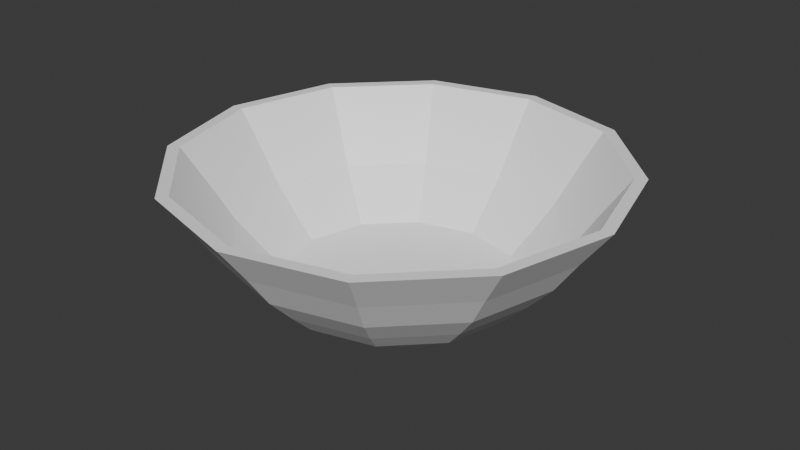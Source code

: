 # Source: Bowl.blend  (saved by Blender 4.2.66; exported with 4.5.12 LTS)
import bpy
from mathutils import Matrix  # noqa: F401  (used for matrix-valued properties, if any)

bpy.ops.wm.read_factory_settings(use_empty=True)
scene = bpy.context.scene
scene.name = 'Scene'

# ---- collections
col_collection = bpy.data.collections.new('Collection'); scene.collection.children.link(col_collection)

# ---- materials (node trees are filled in below, after node groups)
mat_material_001 = bpy.data.materials.new('Material.001')
mat_material_001.diffuse_color = (1.0, 1.0, 1.0, 1.0)

# ---- material node trees
mat_material_001.use_nodes = True; mat_material_001.node_tree.nodes.clear()
_N = mat_material_001.node_tree.nodes; _L = mat_material_001.node_tree.links
n0 = _N.new('ShaderNodeBsdfPrincipled'); n0.name = 'Principled BSDF'; n0.location = (10, 300)
n0.inputs[0].default_value = (1.0, 1.0, 1.0, 1.0)
n1 = _N.new('ShaderNodeOutputMaterial'); n1.name = 'Material Output'; n1.location = (300, 300)
_L.new(n0.outputs[0], n1.inputs[0])
n1.is_active_output = True

# ---- world
world_world = bpy.data.worlds.new('World'); scene.world = world_world
world_world.use_nodes = True; world_world.node_tree.nodes.clear()
_N = world_world.node_tree.nodes; _L = world_world.node_tree.links
n0 = _N.new('ShaderNodeOutputWorld'); n0.name = 'World Output'; n0.location = (300, 300)
n1 = _N.new('ShaderNodeBackground'); n1.name = 'Background'; n1.location = (10, 300)
n1.inputs[0].default_value = (0.05088, 0.05088, 0.05088, 1.0)
_L.new(n1.outputs[0], n0.inputs[0])
n0.is_active_output = True
world_world.color = (0.05088, 0.05088, 0.05088)
world_world.sun_shadow_jitter_overblur = 0.0

# ---- meshes
me_cylinder = bpy.data.meshes.new('Cylinder')
me_cylinder.from_pydata([(0.002175, 0.5992, -7.292), (0.002175, 0.5992, -7.292), (0.002175, 0.5992, -7.292), (0.002175, 0.6601, -6.093), (0.002175, 0.6601, -6.093), (0.002175, 0.6601, -6.093), (0.002175, 0.6601, -6.093), (0.3017, 0.5189, -7.292), (0.3017, 0.5189, -7.292), (0.3017, 0.5189, -7.292), (0.3322, 0.5717, -6.093), (0.3322, 0.5717, -6.093), (0.3322, 0.5717, -6.093), (0.521, 0.2996, -7.292), (0.521, 0.2996, -7.292), (0.521, 0.2996, -7.292), (0.5738, 0.3301, -6.093), (0.5738, 0.3301, -6.093), (0.5738, 0.3301, -6.093), (0.6013, 3.864e-05, -7.292), (0.6013, 3.864e-05, -7.292), (0.6013, 3.864e-05, -7.292), (0.6623, 3.864e-05, -6.093), (0.6623, 3.864e-05, -6.093), (0.6623, 3.864e-05, -6.093), (0.521, -0.2995, -7.292), (0.521, -0.2995, -7.292), (0.521, -0.2995, -7.292), (0.5738, -0.33, -6.093), (0.5738, -0.33, -6.093), (0.5738, -0.33, -6.093), (0.3017, -0.5188, -7.292), (0.3017, -0.5188, -7.292), (0.3017, -0.5188, -7.292), (0.3322, -0.5716, -6.093), (0.3322, -0.5716, -6.093), (0.3322, -0.5716, -6.093), (0.002175, -0.5991, -7.292), (0.002175, -0.5991, -7.292), (0.002175, -0.5991, -7.292), (0.002175, -0.66, -6.093), (0.002175, -0.66, -6.093), (0.002175, -0.66, -6.093), (-0.2974, -0.5188, -7.292), (-0.2974, -0.5188, -7.292), (-0.2974, -0.5188, -7.292), (-0.3279, -0.5716, -6.093), (-0.3279, -0.5716, -6.093), (-0.3279, -0.5716, -6.093), (-0.5167, -0.2995, -7.292), (-0.5167, -0.2995, -7.292), (-0.5167, -0.2995, -7.292), (-0.5695, -0.33, -6.093), (-0.5695, -0.33, -6.093), (-0.5695, -0.33, -6.093), (-0.5969, 3.868e-05, -7.292), (-0.5969, 3.868e-05, -7.292), (-0.5969, 3.868e-05, -7.292), (-0.6579, 3.868e-05, -6.093), (-0.6579, 3.868e-05, -6.093), (-0.6579, 3.868e-05, -6.093), (-0.5167, 0.2996, -7.292), (-0.5167, 0.2996, -7.292), (-0.5167, 0.2996, -7.292), (-0.5695, 0.3301, -6.093), (-0.5695, 0.3301, -6.093), (-0.5695, 0.3301, -6.093), (-0.2974, 0.5189, -7.292), (-0.2974, 0.5189, -7.292), (-0.2974, 0.5189, -7.292), (-0.3279, 0.5717, -6.093), (-0.3279, 0.5717, -6.093), (-0.3279, 0.5717, -6.093), (0.3322, 0.5717, -6.093), (0.002175, 0.6601, -6.093), (0.002175, 0.6601, -6.093), (0.5738, 0.3301, -6.093), (0.6623, 3.864e-05, -6.093), (0.5738, -0.33, -6.093), (0.3322, -0.5716, -6.093), (0.002175, -0.66, -6.093), (-0.3279, -0.5716, -6.093), (-0.5695, -0.33, -6.093), (-0.6579, 3.868e-05, -6.093), (-0.5695, 0.3301, -6.093), (-0.3279, 0.5717, -6.093), (0.3322, 0.5717, -6.093), (0.3322, 0.5717, -6.093), (0.3322, 0.5717, -6.093), (0.002175, 0.6601, -6.093), (0.002175, 0.6601, -6.093), (0.002175, 0.6601, -6.093), (0.002175, 0.6601, -6.093), (0.5738, 0.3301, -6.093), (0.5738, 0.3301, -6.093), (0.5738, 0.3301, -6.093), (0.6623, 3.864e-05, -6.093), (0.6623, 3.864e-05, -6.093), (0.6623, 3.864e-05, -6.093), (0.5738, -0.33, -6.093), (0.5738, -0.33, -6.093), (0.5738, -0.33, -6.093), (0.3322, -0.5716, -6.093), (0.3322, -0.5716, -6.093), (0.3322, -0.5716, -6.093), (0.002175, -0.66, -6.093), (0.002175, -0.66, -6.093), (0.002175, -0.66, -6.093), (-0.3279, -0.5716, -6.093), (-0.3279, -0.5716, -6.093), (-0.3279, -0.5716, -6.093), (-0.5695, -0.33, -6.093), (-0.5695, -0.33, -6.093), (-0.5695, -0.33, -6.093), (-0.6579, 3.868e-05, -6.093), (-0.6579, 3.868e-05, -6.093), (-0.6579, 3.868e-05, -6.093), (-0.5695, 0.3301, -6.093), (-0.5695, 0.3301, -6.093), (-0.5695, 0.3301, -6.093), (-0.3279, 0.5717, -6.093), (-0.3279, 0.5717, -6.093), (-0.3279, 0.5717, -6.093), (0.3143, 0.5406, -6.093), (0.3143, 0.5406, -6.093), (0.3143, 0.5406, -6.093), (0.002175, 0.6243, -6.093), (0.002175, 0.6243, -6.093), (0.002175, 0.6243, -6.093), (0.5428, 0.3121, -6.093), (0.5428, 0.3121, -6.093), (0.5428, 0.3121, -6.093), (0.6264, 3.864e-05, -6.093), (0.6264, 3.864e-05, -6.093), (0.6264, 3.864e-05, -6.093), (0.5428, -0.3121, -6.093), (0.5428, -0.3121, -6.093), (0.5428, -0.3121, -6.093), (0.3143, -0.5406, -6.093), (0.3143, -0.5406, -6.093), (0.3143, -0.5406, -6.093), (0.002175, -0.6242, -6.093), (0.002175, -0.6242, -6.093), (0.002175, -0.6242, -6.093), (-0.3099, -0.5406, -6.093), (-0.3099, -0.5406, -6.093), (-0.3099, -0.5406, -6.093), (-0.5384, -0.3121, -6.093), (-0.5384, -0.3121, -6.093), (-0.5384, -0.3121, -6.093), (-0.622, 3.868e-05, -6.093), (-0.622, 3.868e-05, -6.093), (-0.622, 3.868e-05, -6.093), (-0.5384, 0.3121, -6.093), (-0.5384, 0.3121, -6.093), (-0.5384, 0.3121, -6.093), (-0.3099, 0.5406, -6.093), (-0.3099, 0.5406, -6.093), (-0.3099, 0.5406, -6.093), (0.3903, 0.6723, -3.196), (0.3903, 0.6723, -3.196), (0.3903, 0.6723, -3.196), (0.3903, 0.6723, -3.196), (0.002175, 0.7763, -3.196), (0.002175, 0.7763, -3.196), (0.002175, 0.7763, -3.196), (0.002175, 0.7763, -3.196), (0.6744, 0.3882, -3.196), (0.6744, 0.3882, -3.196), (0.6744, 0.3882, -3.196), (0.6744, 0.3882, -3.196), (0.7784, 3.864e-05, -3.196), (0.7784, 3.864e-05, -3.196), (0.7784, 3.864e-05, -3.196), (0.7784, 3.864e-05, -3.196), (0.6744, -0.3881, -3.196), (0.6744, -0.3881, -3.196), (0.6744, -0.3881, -3.196), (0.6744, -0.3881, -3.196), (0.3903, -0.6722, -3.196), (0.3903, -0.6722, -3.196), (0.3903, -0.6722, -3.196), (0.3903, -0.6722, -3.196), (0.002175, -0.7762, -3.196), (0.002175, -0.7762, -3.196), (0.002175, -0.7762, -3.196), (0.002175, -0.7762, -3.196), (-0.386, -0.6722, -3.196), (-0.386, -0.6722, -3.196), (-0.386, -0.6722, -3.196), (-0.386, -0.6722, -3.196), (-0.6701, -0.3881, -3.196), (-0.6701, -0.3881, -3.196), (-0.6701, -0.3881, -3.196), (-0.6701, -0.3881, -3.196), (-0.7741, 3.868e-05, -3.196), (-0.7741, 3.868e-05, -3.196), (-0.7741, 3.868e-05, -3.196), (-0.7741, 3.868e-05, -3.196), (-0.6701, 0.3882, -3.196), (-0.6701, 0.3882, -3.196), (-0.6701, 0.3882, -3.196), (-0.6701, 0.3882, -3.196), (-0.386, 0.6723, -3.196), (-0.386, 0.6723, -3.196), (-0.386, 0.6723, -3.196), (-0.386, 0.6723, -3.196), (0.3692, 0.6358, -3.196), (0.3692, 0.6358, -3.196), (0.3692, 0.6358, -3.196), (0.3692, 0.6358, -3.196), (0.002175, 0.7341, -3.196), (0.002175, 0.7341, -3.196), (0.002175, 0.7341, -3.196), (0.002175, 0.7341, -3.196), (0.6379, 0.3671, -3.196), (0.6379, 0.3671, -3.196), (0.6379, 0.3671, -3.196), (0.6379, 0.3671, -3.196), (0.7363, 3.864e-05, -3.196), (0.7363, 3.864e-05, -3.196), (0.7363, 3.864e-05, -3.196), (0.7363, 3.864e-05, -3.196), (0.6379, -0.367, -3.196), (0.6379, -0.367, -3.196), (0.6379, -0.367, -3.196), (0.6379, -0.367, -3.196), (0.3692, -0.6357, -3.196), (0.3692, -0.6357, -3.196), (0.3692, -0.6357, -3.196), (0.3692, -0.6357, -3.196), (0.002175, -0.7341, -3.196), (0.002175, -0.7341, -3.196), (0.002175, -0.7341, -3.196), (0.002175, -0.7341, -3.196), (-0.3649, -0.6357, -3.196), (-0.3649, -0.6357, -3.196), (-0.3649, -0.6357, -3.196), (-0.3649, -0.6357, -3.196), (-0.6336, -0.367, -3.196), (-0.6336, -0.367, -3.196), (-0.6336, -0.367, -3.196), (-0.6336, -0.367, -3.196), (-0.7319, 3.868e-05, -3.196), (-0.7319, 3.868e-05, -3.196), (-0.7319, 3.868e-05, -3.196), (-0.7319, 3.868e-05, -3.196), (-0.6336, 0.3671, -3.196), (-0.6336, 0.3671, -3.196), (-0.6336, 0.3671, -3.196), (-0.6336, 0.3671, -3.196), (-0.3649, 0.6358, -3.196), (-0.3649, 0.6358, -3.196), (-0.3649, 0.6358, -3.196), (-0.3649, 0.6358, -3.196), (0.4572, 0.7882, 0.3647), (0.4572, 0.7882, 0.3647), (0.4572, 0.7882, 0.3647), (0.4572, 0.7882, 0.3647), (0.002175, 0.9102, 0.3647), (0.002175, 0.9102, 0.3647), (0.002175, 0.9102, 0.3647), (0.002175, 0.9102, 0.3647), (0.7904, 0.4551, 0.3647), (0.7904, 0.4551, 0.3647), (0.7904, 0.4551, 0.3647), (0.7904, 0.4551, 0.3647), (0.9123, 3.863e-05, 0.3647), (0.9123, 3.863e-05, 0.3647), (0.9123, 3.863e-05, 0.3647), (0.9123, 3.863e-05, 0.3647), (0.7904, -0.455, 0.3647), (0.7904, -0.455, 0.3647), (0.7904, -0.455, 0.3647), (0.7904, -0.455, 0.3647), (0.4572, -0.7882, 0.3647), (0.4572, -0.7882, 0.3647), (0.4572, -0.7882, 0.3647), (0.4572, -0.7882, 0.3647), (0.002175, -0.9101, 0.3647), (0.002175, -0.9101, 0.3647), (0.002175, -0.9101, 0.3647), (0.002175, -0.9101, 0.3647), (-0.4529, -0.7882, 0.3647), (-0.4529, -0.7882, 0.3647), (-0.4529, -0.7882, 0.3647), (-0.4529, -0.7882, 0.3647), (-0.786, -0.455, 0.3647), (-0.786, -0.455, 0.3647), (-0.786, -0.455, 0.3647), (-0.786, -0.455, 0.3647), (-0.908, 3.868e-05, 0.3647), (-0.908, 3.868e-05, 0.3647), (-0.908, 3.868e-05, 0.3647), (-0.908, 3.868e-05, 0.3647), (-0.786, 0.4551, 0.3647), (-0.786, 0.4551, 0.3647), (-0.786, 0.4551, 0.3647), (-0.786, 0.4551, 0.3647), (-0.4529, 0.7882, 0.3647), (-0.4529, 0.7882, 0.3647), (-0.4529, 0.7882, 0.3647), (-0.4529, 0.7882, 0.3647), (0.4325, 0.7454, 0.3647), (0.4325, 0.7454, 0.3647), (0.4325, 0.7454, 0.3647), (0.4325, 0.7454, 0.3647), (0.002175, 0.8607, 0.3647), (0.002175, 0.8607, 0.3647), (0.002175, 0.8607, 0.3647), (0.002175, 0.8607, 0.3647), (0.7476, 0.4304, 0.3647), (0.7476, 0.4304, 0.3647), (0.7476, 0.4304, 0.3647), (0.7476, 0.4304, 0.3647), (0.8629, 3.864e-05, 0.3647), (0.8629, 3.864e-05, 0.3647), (0.8629, 3.864e-05, 0.3647), (0.8629, 3.864e-05, 0.3647), (0.7476, -0.4303, 0.3647), (0.7476, -0.4303, 0.3647), (0.7476, -0.4303, 0.3647), (0.7476, -0.4303, 0.3647), (0.4325, -0.7453, 0.3647), (0.4325, -0.7453, 0.3647), (0.4325, -0.7453, 0.3647), (0.4325, -0.7453, 0.3647), (0.002175, -0.8607, 0.3647), (0.002175, -0.8607, 0.3647), (0.002175, -0.8607, 0.3647), (0.002175, -0.8607, 0.3647), (-0.4282, -0.7453, 0.3647), (-0.4282, -0.7453, 0.3647), (-0.4282, -0.7453, 0.3647), (-0.4282, -0.7453, 0.3647), (-0.7432, -0.4303, 0.3647), (-0.7432, -0.4303, 0.3647), (-0.7432, -0.4303, 0.3647), (-0.7432, -0.4303, 0.3647), (-0.8585, 3.868e-05, 0.3647), (-0.8585, 3.868e-05, 0.3647), (-0.8585, 3.868e-05, 0.3647), (-0.8585, 3.868e-05, 0.3647), (-0.7432, 0.4304, 0.3647), (-0.7432, 0.4304, 0.3647), (-0.7432, 0.4304, 0.3647), (-0.7432, 0.4304, 0.3647), (-0.4282, 0.7454, 0.3647), (-0.4282, 0.7454, 0.3647), (-0.4282, 0.7454, 0.3647), (-0.4282, 0.7454, 0.3647), (0.5178, 0.8931, 4.696), (0.5178, 0.8931, 4.696), (0.5178, 0.8931, 4.696), (0.5178, 0.8931, 4.696), (0.002175, 1.031, 4.696), (0.002175, 1.031, 4.696), (0.002175, 1.031, 4.696), (0.002175, 1.031, 4.696), (0.8952, 0.5156, 4.696), (0.8952, 0.5156, 4.696), (0.8952, 0.5156, 4.696), (0.8952, 0.5156, 4.696), (1.033, 3.863e-05, 4.696), (1.033, 3.863e-05, 4.696), (1.033, 3.863e-05, 4.696), (1.033, 3.863e-05, 4.696), (0.8952, -0.5156, 4.696), (0.8952, -0.5156, 4.696), (0.8952, -0.5156, 4.696), (0.8952, -0.5156, 4.696), (0.5178, -0.893, 4.696), (0.5178, -0.893, 4.696), (0.5178, -0.893, 4.696), (0.5178, -0.893, 4.696), (0.002175, -1.031, 4.696), (0.002175, -1.031, 4.696), (0.002175, -1.031, 4.696), (0.002175, -1.031, 4.696), (-0.5134, -0.893, 4.696), (-0.5134, -0.893, 4.696), (-0.5134, -0.893, 4.696), (-0.5134, -0.893, 4.696), (-0.8909, -0.5156, 4.696), (-0.8909, -0.5156, 4.696), (-0.8909, -0.5156, 4.696), (-0.8909, -0.5156, 4.696), (-1.029, 3.869e-05, 4.696), (-1.029, 3.869e-05, 4.696), (-1.029, 3.869e-05, 4.696), (-1.029, 3.869e-05, 4.696), (-0.8909, 0.5156, 4.696), (-0.8909, 0.5156, 4.696), (-0.8909, 0.5156, 4.696), (-0.8909, 0.5156, 4.696), (-0.5134, 0.8931, 4.696), (-0.5134, 0.8931, 4.696), (-0.5134, 0.8931, 4.696), (-0.5134, 0.8931, 4.696), (0.4898, 0.8446, 4.696), (0.4898, 0.8446, 4.696), (0.4898, 0.8446, 4.696), (0.4898, 0.8446, 4.696), (0.002175, 0.9752, 4.696), (0.002175, 0.9752, 4.696), (0.002175, 0.9752, 4.696), (0.002175, 0.9752, 4.696), (0.8467, 0.4876, 4.696), (0.8467, 0.4876, 4.696), (0.8467, 0.4876, 4.696), (0.8467, 0.4876, 4.696), (0.9774, 3.863e-05, 4.696), (0.9774, 3.863e-05, 4.696), (0.9774, 3.863e-05, 4.696), (0.9774, 3.863e-05, 4.696), (0.8467, -0.4876, 4.696), (0.8467, -0.4876, 4.696), (0.8467, -0.4876, 4.696), (0.8467, -0.4876, 4.696), (0.4898, -0.8445, 4.696), (0.4898, -0.8445, 4.696), (0.4898, -0.8445, 4.696), (0.4898, -0.8445, 4.696), (0.002175, -0.9752, 4.696), (0.002175, -0.9752, 4.696), (0.002175, -0.9752, 4.696), (0.002175, -0.9752, 4.696), (-0.4854, -0.8445, 4.696), (-0.4854, -0.8445, 4.696), (-0.4854, -0.8445, 4.696), (-0.4854, -0.8445, 4.696), (-0.8424, -0.4876, 4.696), (-0.8424, -0.4876, 4.696), (-0.8424, -0.4876, 4.696), (-0.8424, -0.4876, 4.696), (-0.973, 3.869e-05, 4.696), (-0.973, 3.869e-05, 4.696), (-0.973, 3.869e-05, 4.696), (-0.973, 3.869e-05, 4.696), (-0.8424, 0.4876, 4.696), (-0.8424, 0.4876, 4.696), (-0.8424, 0.4876, 4.696), (-0.8424, 0.4876, 4.696), (-0.4854, 0.8446, 4.696), (-0.4854, 0.8446, 4.696), (-0.4854, 0.8446, 4.696), (-0.4854, 0.8446, 4.696), (0.5959, 1.028, 9.917), (0.5959, 1.028, 9.917), (0.5959, 1.028, 9.917), (0.002175, 1.187, 9.917), (0.002175, 1.187, 9.917), (0.002175, 1.187, 9.917), (0.002175, 1.187, 9.917), (1.03, 0.5937, 9.917), (1.03, 0.5937, 9.917), (1.03, 0.5937, 9.917), (1.19, 3.863e-05, 9.917), (1.19, 3.863e-05, 9.917), (1.19, 3.863e-05, 9.917), (1.03, -0.5937, 9.917), (1.03, -0.5937, 9.917), (1.03, -0.5937, 9.917), (1.03, -0.5937, 9.917), (0.5959, -1.028, 9.917), (0.5959, -1.028, 9.917), (0.5959, -1.028, 9.917), (0.5959, -1.028, 9.917), (0.002175, -1.187, 9.917), (0.002175, -1.187, 9.917), (0.002175, -1.187, 9.917), (-0.5915, -1.028, 9.917), (-0.5915, -1.028, 9.917), (-0.5915, -1.028, 9.917), (-0.5915, -1.028, 9.917), (-1.026, -0.5937, 9.917), (-1.026, -0.5937, 9.917), (-1.026, -0.5937, 9.917), (-1.026, -0.5937, 9.917), (-1.185, 3.869e-05, 9.917), (-1.185, 3.869e-05, 9.917), (-1.185, 3.869e-05, 9.917), (-1.026, 0.5937, 9.917), (-1.026, 0.5937, 9.917), (-1.026, 0.5937, 9.917), (-0.5915, 1.028, 9.917), (-0.5915, 1.028, 9.917), (-0.5915, 1.028, 9.917), (-0.5915, 1.028, 9.917), (0.5636, 0.9725, 9.917), (0.5636, 0.9725, 9.917), (0.5636, 0.9725, 9.917), (0.002175, 1.123, 9.917), (0.002175, 1.123, 9.917), (0.002175, 1.123, 9.917), (0.002175, 1.123, 9.917), (0.9746, 0.5615, 9.917), (0.9746, 0.5615, 9.917), (0.9746, 0.5615, 9.917), (1.125, 3.863e-05, 9.917), (1.125, 3.863e-05, 9.917), (1.125, 3.863e-05, 9.917), (0.9746, -0.5614, 9.917), (0.9746, -0.5614, 9.917), (0.9746, -0.5614, 9.917), (0.9746, -0.5614, 9.917), (0.5636, -0.9724, 9.917), (0.5636, -0.9724, 9.917), (0.5636, -0.9724, 9.917), (0.5636, -0.9724, 9.917), (0.002175, -1.123, 9.917), (0.002175, -1.123, 9.917), (0.002175, -1.123, 9.917), (-0.5593, -0.9724, 9.917), (-0.5593, -0.9724, 9.917), (-0.5593, -0.9724, 9.917), (-0.5593, -0.9724, 9.917), (-0.9703, -0.5614, 9.917), (-0.9703, -0.5614, 9.917), (-0.9703, -0.5614, 9.917), (-0.9703, -0.5614, 9.917), (-1.121, 3.869e-05, 9.917), (-1.121, 3.869e-05, 9.917), (-1.121, 3.869e-05, 9.917), (-0.9703, 0.5615, 9.917), (-0.9703, 0.5615, 9.917), (-0.9703, 0.5615, 9.917), (-0.5593, 0.9725, 9.917), (-0.5593, 0.9725, 9.917), (-0.5593, 0.9725, 9.917), (-0.5593, 0.9725, 9.917)], [], [(2, 6, 11), (2, 11, 8), (9, 12, 17), (9, 17, 14), (15, 18, 24), (15, 24, 21), (20, 23, 30), (20, 30, 27), (26, 29, 36), (26, 36, 33), (32, 35, 42), (32, 42, 39), (37, 40, 47), (37, 47, 44), (43, 46, 53), (43, 53, 50), (49, 52, 59), (49, 59, 56), (55, 58, 64), (55, 64, 61), (34, 28, 78), (34, 78, 79), (62, 65, 70), (62, 70, 67), (68, 71, 3), (68, 3, 0), (69, 1, 7), (7, 13, 19), (19, 25, 31), (31, 38, 45), (45, 51, 57), (57, 63, 69), (69, 7, 19), (19, 31, 45), (45, 57, 69), (19, 45, 69), (77, 76, 93), (77, 93, 96), (28, 22, 77), (28, 77, 78), (4, 72, 85), (4, 85, 74), (10, 5, 75), (10, 75, 73), (22, 16, 76), (22, 76, 77), (72, 66, 84), (72, 84, 85), (16, 10, 73), (16, 73, 76), (66, 60, 83), (66, 83, 84), (60, 54, 82), (60, 82, 83), (54, 48, 81), (54, 81, 82), (48, 41, 80), (48, 80, 81), (41, 34, 79), (41, 79, 80), (101, 97, 171), (101, 171, 177), (84, 83, 116), (84, 116, 119), (81, 80, 106), (81, 106, 110), (78, 77, 96), (78, 96, 99), (85, 84, 119), (85, 119, 122), (73, 75, 91), (73, 91, 86), (82, 81, 110), (82, 110, 113), (79, 78, 99), (79, 99, 102), (74, 85, 122), (74, 122, 90), (76, 73, 86), (76, 86, 93), (83, 82, 113), (83, 113, 116), (80, 79, 102), (80, 102, 106), (131, 125, 127), (127, 156, 153), (153, 150, 147), (147, 144, 142), (142, 140, 137), (137, 134, 131), (131, 127, 153), (153, 147, 142), (142, 137, 131), (153, 142, 131), (123, 130, 218), (123, 218, 208), (120, 118, 202), (120, 202, 204), (149, 152, 244), (149, 244, 241), (98, 95, 169), (98, 169, 172), (126, 124, 210), (126, 210, 212), (117, 115, 198), (117, 198, 200), (146, 148, 239), (146, 239, 237), (94, 88, 161), (94, 161, 167), (114, 111, 192), (114, 192, 197), (143, 145, 235), (143, 235, 233), (87, 92, 165), (87, 165, 159), (160, 166, 261), (160, 261, 255), (248, 254, 349), (248, 349, 343), (193, 187, 284), (193, 284, 290), (215, 219, 317), (215, 317, 312), (245, 250, 345), (245, 345, 339), (189, 183, 280), (189, 280, 286), (207, 217, 314), (207, 314, 304), (242, 246, 340), (242, 340, 337), (186, 180, 275), (186, 275, 281), (211, 209, 306), (211, 306, 308), (238, 240, 335), (238, 335, 333), (182, 176, 271), (182, 271, 277), (151, 155, 249), (151, 249, 243), (89, 121, 206), (89, 206, 164), (129, 132, 221), (129, 221, 216), (104, 100, 175), (104, 175, 181), (154, 158, 253), (154, 253, 247), (133, 135, 224), (133, 224, 222), (107, 103, 179), (107, 179, 185), (157, 128, 213), (157, 213, 251), (136, 138, 228), (136, 228, 226), (109, 105, 184), (109, 184, 190), (139, 141, 232), (139, 232, 230), (112, 108, 188), (112, 188, 194), (259, 301, 397), (259, 397, 355), (330, 332, 428), (330, 428, 426), (274, 270, 366), (274, 366, 370), (299, 297, 393), (299, 393, 395), (325, 327, 423), (325, 423, 421), (269, 266, 362), (269, 362, 365), (295, 292, 388), (295, 388, 391), (321, 323, 419), (321, 419, 417), (264, 258, 354), (264, 354, 360), (348, 310, 406), (348, 406, 444), (291, 287, 383), (291, 383, 387), (315, 319, 415), (315, 415, 411), (220, 223, 320), (220, 320, 318), (195, 191, 288), (195, 288, 293), (252, 214, 309), (252, 309, 347), (168, 162, 257), (168, 257, 263), (225, 227, 324), (225, 324, 322), (199, 196, 294), (199, 294, 296), (173, 170, 265), (173, 265, 267), (229, 231, 328), (229, 328, 326), (203, 201, 298), (203, 298, 300), (178, 174, 268), (178, 268, 273), (234, 236, 331), (234, 331, 329), (163, 205, 302), (163, 302, 260), (351, 357, 453), (351, 453, 448), (439, 445, 530), (439, 530, 525), (386, 380, 471), (386, 471, 476), (408, 414, 500), (408, 500, 496), (436, 441, 526), (436, 526, 523), (382, 376, 468), (382, 468, 472), (400, 410, 497), (400, 497, 489), (433, 435, 522), (433, 522, 520), (377, 371, 466), (377, 466, 470), (404, 402, 490), (404, 490, 492), (429, 431, 519), (429, 519, 516), (373, 367, 462), (373, 462, 467), (278, 272, 368), (278, 368, 374), (334, 336, 432), (334, 432, 430), (307, 305, 401), (307, 401, 403), (282, 276, 372), (282, 372, 378), (338, 342, 438), (338, 438, 434), (303, 313, 409), (303, 409, 399), (285, 279, 375), (285, 375, 381), (341, 346, 442), (341, 442, 437), (311, 316, 412), (311, 412, 407), (289, 283, 379), (289, 379, 385), (344, 350, 446), (344, 446, 440), (256, 262, 358), (256, 358, 352), (469, 465, 509), (469, 509, 511), (457, 454, 498), (457, 498, 501), (484, 481, 521), (484, 521, 524), (473, 469, 511), (473, 511, 513), (461, 457, 501), (461, 501, 505), (487, 484, 524), (487, 524, 527), (447, 452, 494), (447, 494, 491), (478, 474, 514), (478, 514, 518), (464, 460, 504), (464, 504, 508), (451, 488, 528), (451, 528, 493), (454, 447, 491), (454, 491, 498), (481, 477, 517), (481, 517, 521), (413, 416, 502), (413, 502, 499), (390, 384, 475), (390, 475, 480), (443, 405, 495), (443, 495, 529), (359, 353, 449), (359, 449, 455), (418, 420, 506), (418, 506, 503), (392, 389, 479), (392, 479, 482), (363, 361, 456), (363, 456, 458), (422, 424, 510), (422, 510, 507), (396, 394, 483), (396, 483, 485), (369, 364, 459), (369, 459, 463), (425, 427, 515), (425, 515, 512), (356, 398, 486), (356, 486, 450)])
me_cylinder.polygons.foreach_set('use_smooth', [True] * 308)
_uv = me_cylinder.uv_layers.new(name='UVMap')
_uv.uv.foreach_set('vector', [1.0, 0.5, 1.0, 1.0, 0.9167, 1.0, 1.0, 0.5, 0.9167, 1.0, 0.9167, 0.5, 0.9167, 0.5, 0.9167, 1.0, 0.8333, 1.0, 0.9167, 0.5, 0.8333, 1.0, 0.8333, 0.5, 0.8333, 0.5, 0.8333, 1.0, 0.75, 1.0, 0.8333, 0.5, 0.75, 1.0, 0.75, 0.5, 0.75, 0.5, 0.75, 1.0, 0.6667, 1.0, 0.75, 0.5, 0.6667, 1.0, 0.6667, 0.5, 0.6667, 0.5, 0.6667, 1.0, 0.5833, 1.0, 0.6667, 0.5, 0.5833, 1.0, 0.5833, 0.5, 0.5833, 0.5, 0.5833, 1.0, 0.5, 1.0, 0.5833, 0.5, 0.5, 1.0, 0.5, 0.5, 0.5, 0.5, 0.5, 1.0, 0.4167, 1.0, 0.5, 0.5, 0.4167, 1.0, 0.4167, 0.5, 0.4167, 0.5, 0.4167, 1.0, 0.3333, 1.0, 0.4167, 0.5, 0.3333, 1.0, 0.3333, 0.5, 0.3333, 0.5, 0.3333, 1.0, 0.25, 1.0, 0.3333, 0.5, 0.25, 1.0, 0.25, 0.5, 0.25, 0.5, 0.25, 1.0, 0.1667, 1.0, 0.25, 0.5, 0.1667, 1.0, 0.1667, 0.5, 0.5833, 1.0, 0.6667, 1.0, 0.6667, 1.0, 0.5833, 1.0, 0.6667, 1.0, 0.5833, 1.0, 0.1667, 0.5, 0.1667, 1.0, 0.08333, 1.0, 0.1667, 0.5, 0.08333, 1.0, 0.08333, 0.5, 0.08333, 0.5, 0.08333, 1.0, 7.451e-08, 1.0, 0.08333, 0.5, 7.451e-08, 1.0, 7.451e-08, 0.5, 0.63, 0.4578, 0.75, 0.49, 0.87, 0.4578, 0.87, 0.4578, 0.9578, 0.37, 0.99, 0.25, 0.99, 0.25, 0.9578, 0.13, 0.87, 0.04215, 0.87, 0.04215, 0.75, 0.01, 0.63, 0.04215, 0.63, 0.04215, 0.5422, 0.13, 0.51, 0.25, 0.51, 0.25, 0.5422, 0.37, 0.63, 0.4578, 0.63, 0.4578, 0.87, 0.4578, 0.99, 0.25, 0.99, 0.25, 0.87, 0.04215, 0.63, 0.04215, 0.63, 0.04215, 0.51, 0.25, 0.63, 0.4578, 0.99, 0.25, 0.63, 0.04215, 0.63, 0.4578, 0.75, 1.0, 0.8333, 1.0, 0.8333, 1.0, 0.75, 1.0, 0.8333, 1.0, 0.75, 1.0, 0.6667, 1.0, 0.75, 1.0, 0.75, 1.0, 0.6667, 1.0, 0.75, 1.0, 0.6667, 1.0, 7.451e-08, 1.0, 0.08333, 1.0, 0.08333, 1.0, 7.451e-08, 1.0, 0.08333, 1.0, 7.451e-08, 1.0, 0.9167, 1.0, 1.0, 1.0, 1.0, 1.0, 0.9167, 1.0, 1.0, 1.0, 0.9167, 1.0, 0.75, 1.0, 0.8333, 1.0, 0.8333, 1.0, 0.75, 1.0, 0.8333, 1.0, 0.75, 1.0, 0.08333, 1.0, 0.1667, 1.0, 0.1667, 1.0, 0.08333, 1.0, 0.1667, 1.0, 0.08333, 1.0, 0.8333, 1.0, 0.9167, 1.0, 0.9167, 1.0, 0.8333, 1.0, 0.9167, 1.0, 0.8333, 1.0, 0.1667, 1.0, 0.25, 1.0, 0.25, 1.0, 0.1667, 1.0, 0.25, 1.0, 0.1667, 1.0, 0.25, 1.0, 0.3333, 1.0, 0.3333, 1.0, 0.25, 1.0, 0.3333, 1.0, 0.25, 1.0, 0.3333, 1.0, 0.4167, 1.0, 0.4167, 1.0, 0.3333, 1.0, 0.4167, 1.0, 0.3333, 1.0, 0.4167, 1.0, 0.5, 1.0, 0.5, 1.0, 0.4167, 1.0, 0.5, 1.0, 0.4167, 1.0, 0.5, 1.0, 0.5833, 1.0, 0.5833, 1.0, 0.5, 1.0, 0.5833, 1.0, 0.5, 1.0, 0.6667, 1.0, 0.75, 1.0, 0.75, 1.0, 0.6667, 1.0, 0.75, 1.0, 0.6667, 1.0, 0.1667, 1.0, 0.25, 1.0, 0.25, 1.0, 0.1667, 1.0, 0.25, 1.0, 0.1667, 1.0, 0.4167, 1.0, 0.5, 1.0, 0.5, 1.0, 0.4167, 1.0, 0.5, 1.0, 0.4167, 1.0, 0.6667, 1.0, 0.75, 1.0, 0.75, 1.0, 0.6667, 1.0, 0.75, 1.0, 0.6667, 1.0, 0.08333, 1.0, 0.1667, 1.0, 0.1667, 1.0, 0.08333, 1.0, 0.1667, 1.0, 0.08333, 1.0, 0.9167, 1.0, 1.0, 1.0, 1.0, 1.0, 0.9167, 1.0, 1.0, 1.0, 0.9167, 1.0, 0.3333, 1.0, 0.4167, 1.0, 0.4167, 1.0, 0.3333, 1.0, 0.4167, 1.0, 0.3333, 1.0, 0.5833, 1.0, 0.6667, 1.0, 0.6667, 1.0, 0.5833, 1.0, 0.6667, 1.0, 0.5833, 1.0, 7.451e-08, 1.0, 0.08333, 1.0, 0.08333, 1.0, 7.451e-08, 1.0, 0.08333, 1.0, 7.451e-08, 1.0, 0.8333, 1.0, 0.9167, 1.0, 0.9167, 1.0, 0.8333, 1.0, 0.9167, 1.0, 0.8333, 1.0, 0.25, 1.0, 0.3333, 1.0, 0.3333, 1.0, 0.25, 1.0, 0.3333, 1.0, 0.25, 1.0, 0.5, 1.0, 0.5833, 1.0, 0.5833, 1.0, 0.5, 1.0, 0.5833, 1.0, 0.5, 1.0, 0.4578, 0.37, 0.37, 0.4578, 0.25, 0.49, 0.25, 0.49, 0.13, 0.4578, 0.04215, 0.37, 0.04215, 0.37, 0.01, 0.25, 0.04215, 0.13, 0.04215, 0.13, 0.13, 0.04215, 0.25, 0.01, 0.25, 0.01, 0.37, 0.04215, 0.4578, 0.13, 0.4578, 0.13, 0.49, 0.25, 0.4578, 0.37, 0.4578, 0.37, 0.25, 0.49, 0.04215, 0.37, 0.04215, 0.37, 0.04215, 0.13, 0.25, 0.01, 0.25, 0.01, 0.4578, 0.13, 0.4578, 0.37, 0.04215, 0.37, 0.25, 0.01, 0.4578, 0.37, 0.37, 0.4578, 0.4578, 0.37, 0.4578, 0.37, 0.37, 0.4578, 0.4578, 0.37, 0.37, 0.4578, 0.08333, 1.0, 0.1667, 1.0, 0.1667, 1.0, 0.08333, 1.0, 0.1667, 1.0, 0.08333, 1.0, 0.04215, 0.13, 0.01, 0.25, 0.01, 0.25, 0.04215, 0.13, 0.01, 0.25, 0.04215, 0.13, 0.75, 1.0, 0.8333, 1.0, 0.8333, 1.0, 0.75, 1.0, 0.8333, 1.0, 0.75, 1.0, 0.25, 0.49, 0.37, 0.4578, 0.37, 0.4578, 0.25, 0.49, 0.37, 0.4578, 0.25, 0.49, 0.1667, 1.0, 0.25, 1.0, 0.25, 1.0, 0.1667, 1.0, 0.25, 1.0, 0.1667, 1.0, 0.13, 0.04215, 0.04215, 0.13, 0.04215, 0.13, 0.13, 0.04215, 0.04215, 0.13, 0.13, 0.04215, 0.8333, 1.0, 0.9167, 1.0, 0.9167, 1.0, 0.8333, 1.0, 0.9167, 1.0, 0.8333, 1.0, 0.25, 1.0, 0.3333, 1.0, 0.3333, 1.0, 0.25, 1.0, 0.3333, 1.0, 0.25, 1.0, 0.25, 0.01, 0.13, 0.04215, 0.13, 0.04215, 0.25, 0.01, 0.13, 0.04215, 0.25, 0.01, 0.9167, 1.0, 1.0, 1.0, 1.0, 1.0, 0.9167, 1.0, 1.0, 1.0, 0.9167, 1.0, 0.9167, 1.0, 1.0, 1.0, 1.0, 1.0, 0.9167, 1.0, 1.0, 1.0, 0.9167, 1.0, 0.04215, 0.37, 0.13, 0.4578, 0.13, 0.4578, 0.04215, 0.37, 0.13, 0.4578, 0.04215, 0.37, 0.3333, 1.0, 0.4167, 1.0, 0.4167, 1.0, 0.3333, 1.0, 0.4167, 1.0, 0.3333, 1.0, 0.4578, 0.37, 0.49, 0.25, 0.49, 0.25, 0.4578, 0.37, 0.49, 0.25, 0.4578, 0.37, 0.01, 0.25, 0.04215, 0.37, 0.04215, 0.37, 0.01, 0.25, 0.04215, 0.37, 0.01, 0.25, 0.4167, 1.0, 0.5, 1.0, 0.5, 1.0, 0.4167, 1.0, 0.5, 1.0, 0.4167, 1.0, 0.37, 0.4578, 0.4578, 0.37, 0.4578, 0.37, 0.37, 0.4578, 0.4578, 0.37, 0.37, 0.4578, 0.04215, 0.13, 0.01, 0.25, 0.01, 0.25, 0.04215, 0.13, 0.01, 0.25, 0.04215, 0.13, 0.5, 1.0, 0.5833, 1.0, 0.5833, 1.0, 0.5, 1.0, 0.5833, 1.0, 0.5, 1.0, 0.25, 0.49, 0.37, 0.4578, 0.37, 0.4578, 0.25, 0.49, 0.37, 0.4578, 0.25, 0.49, 0.13, 0.04215, 0.04215, 0.13, 0.04215, 0.13, 0.13, 0.04215, 0.04215, 0.13, 0.13, 0.04215, 0.5833, 1.0, 0.6667, 1.0, 0.6667, 1.0, 0.5833, 1.0, 0.6667, 1.0, 0.5833, 1.0, 0.01, 0.25, 0.04215, 0.37, 0.04215, 0.37, 0.01, 0.25, 0.04215, 0.37, 0.01, 0.25, 7.451e-08, 1.0, 0.08333, 1.0, 0.08333, 1.0, 7.451e-08, 1.0, 0.08333, 1.0, 7.451e-08, 1.0, 0.4578, 0.37, 0.49, 0.25, 0.49, 0.25, 0.4578, 0.37, 0.49, 0.25, 0.4578, 0.37, 0.5833, 1.0, 0.6667, 1.0, 0.6667, 1.0, 0.5833, 1.0, 0.6667, 1.0, 0.5833, 1.0, 0.04215, 0.37, 0.13, 0.4578, 0.13, 0.4578, 0.04215, 0.37, 0.13, 0.4578, 0.04215, 0.37, 0.49, 0.25, 0.4578, 0.13, 0.4578, 0.13, 0.49, 0.25, 0.4578, 0.13, 0.49, 0.25, 0.5, 1.0, 0.5833, 1.0, 0.5833, 1.0, 0.5, 1.0, 0.5833, 1.0, 0.5, 1.0, 0.13, 0.4578, 0.25, 0.49, 0.25, 0.49, 0.13, 0.4578, 0.25, 0.49, 0.13, 0.4578, 0.4578, 0.13, 0.37, 0.04215, 0.37, 0.04215, 0.4578, 0.13, 0.37, 0.04215, 0.4578, 0.13, 0.4167, 1.0, 0.5, 1.0, 0.5, 1.0, 0.4167, 1.0, 0.5, 1.0, 0.4167, 1.0, 0.37, 0.04215, 0.25, 0.01, 0.25, 0.01, 0.37, 0.04215, 0.25, 0.01, 0.37, 0.04215, 0.3333, 1.0, 0.4167, 1.0, 0.4167, 1.0, 0.3333, 1.0, 0.4167, 1.0, 0.3333, 1.0, 7.451e-08, 1.0, 0.08333, 1.0, 0.08333, 1.0, 7.451e-08, 1.0, 0.08333, 1.0, 7.451e-08, 1.0, 0.25, 0.01, 0.13, 0.04215, 0.13, 0.04215, 0.25, 0.01, 0.13, 0.04215, 0.25, 0.01, 0.6667, 1.0, 0.75, 1.0, 0.75, 1.0, 0.6667, 1.0, 0.75, 1.0, 0.6667, 1.0, 0.08333, 1.0, 0.1667, 1.0, 0.1667, 1.0, 0.08333, 1.0, 0.1667, 1.0, 0.08333, 1.0, 0.37, 0.04215, 0.25, 0.01, 0.25, 0.01, 0.37, 0.04215, 0.25, 0.01, 0.37, 0.04215, 0.75, 1.0, 0.8333, 1.0, 0.8333, 1.0, 0.75, 1.0, 0.8333, 1.0, 0.75, 1.0, 0.1667, 1.0, 0.25, 1.0, 0.25, 1.0, 0.1667, 1.0, 0.25, 1.0, 0.1667, 1.0, 0.4578, 0.13, 0.37, 0.04215, 0.37, 0.04215, 0.4578, 0.13, 0.37, 0.04215, 0.4578, 0.13, 0.8333, 1.0, 0.9167, 1.0, 0.9167, 1.0, 0.8333, 1.0, 0.9167, 1.0, 0.8333, 1.0, 0.13, 0.4578, 0.25, 0.49, 0.25, 0.49, 0.13, 0.4578, 0.25, 0.49, 0.13, 0.4578, 0.25, 1.0, 0.3333, 1.0, 0.3333, 1.0, 0.25, 1.0, 0.3333, 1.0, 0.25, 1.0, 0.49, 0.25, 0.4578, 0.13, 0.4578, 0.13, 0.49, 0.25, 0.4578, 0.13, 0.49, 0.25, 0.49, 0.25, 0.4578, 0.13, 0.4578, 0.13, 0.49, 0.25, 0.4578, 0.13, 0.49, 0.25, 0.25, 1.0, 0.3333, 1.0, 0.3333, 1.0, 0.25, 1.0, 0.3333, 1.0, 0.25, 1.0, 0.13, 0.4578, 0.25, 0.49, 0.25, 0.49, 0.13, 0.4578, 0.25, 0.49, 0.13, 0.4578, 0.8333, 1.0, 0.9167, 1.0, 0.9167, 1.0, 0.8333, 1.0, 0.9167, 1.0, 0.8333, 1.0, 0.4578, 0.13, 0.37, 0.04215, 0.37, 0.04215, 0.4578, 0.13, 0.37, 0.04215, 0.4578, 0.13, 0.1667, 1.0, 0.25, 1.0, 0.25, 1.0, 0.1667, 1.0, 0.25, 1.0, 0.1667, 1.0, 0.75, 1.0, 0.8333, 1.0, 0.8333, 1.0, 0.75, 1.0, 0.8333, 1.0, 0.75, 1.0, 0.37, 0.04215, 0.25, 0.01, 0.25, 0.01, 0.37, 0.04215, 0.25, 0.01, 0.37, 0.04215, 0.08333, 1.0, 0.1667, 1.0, 0.1667, 1.0, 0.08333, 1.0, 0.1667, 1.0, 0.08333, 1.0, 0.6667, 1.0, 0.75, 1.0, 0.75, 1.0, 0.6667, 1.0, 0.75, 1.0, 0.6667, 1.0, 0.25, 0.01, 0.13, 0.04215, 0.13, 0.04215, 0.25, 0.01, 0.13, 0.04215, 0.25, 0.01, 7.451e-08, 1.0, 0.08333, 1.0, 0.08333, 1.0, 7.451e-08, 1.0, 0.08333, 1.0, 7.451e-08, 1.0, 0.9167, 1.0, 1.0, 1.0, 1.0, 1.0, 0.9167, 1.0, 1.0, 1.0, 0.9167, 1.0, 0.04215, 0.37, 0.13, 0.4578, 0.13, 0.4578, 0.04215, 0.37, 0.13, 0.4578, 0.04215, 0.37, 0.3333, 1.0, 0.4167, 1.0, 0.4167, 1.0, 0.3333, 1.0, 0.4167, 1.0, 0.3333, 1.0, 0.4578, 0.37, 0.49, 0.25, 0.49, 0.25, 0.4578, 0.37, 0.49, 0.25, 0.4578, 0.37, 0.01, 0.25, 0.04215, 0.37, 0.04215, 0.37, 0.01, 0.25, 0.04215, 0.37, 0.01, 0.25, 0.4167, 1.0, 0.5, 1.0, 0.5, 1.0, 0.4167, 1.0, 0.5, 1.0, 0.4167, 1.0, 0.37, 0.4578, 0.4578, 0.37, 0.4578, 0.37, 0.37, 0.4578, 0.4578, 0.37, 0.37, 0.4578, 0.04215, 0.13, 0.01, 0.25, 0.01, 0.25, 0.04215, 0.13, 0.01, 0.25, 0.04215, 0.13, 0.5, 1.0, 0.5833, 1.0, 0.5833, 1.0, 0.5, 1.0, 0.5833, 1.0, 0.5, 1.0, 0.25, 0.49, 0.37, 0.4578, 0.37, 0.4578, 0.25, 0.49, 0.37, 0.4578, 0.25, 0.49, 0.13, 0.04215, 0.04215, 0.13, 0.04215, 0.13, 0.13, 0.04215, 0.04215, 0.13, 0.13, 0.04215, 0.5833, 1.0, 0.6667, 1.0, 0.6667, 1.0, 0.5833, 1.0, 0.6667, 1.0, 0.5833, 1.0, 0.5833, 1.0, 0.6667, 1.0, 0.6667, 1.0, 0.5833, 1.0, 0.6667, 1.0, 0.5833, 1.0, 0.13, 0.04215, 0.04215, 0.13, 0.04215, 0.13, 0.13, 0.04215, 0.04215, 0.13, 0.13, 0.04215, 0.25, 0.49, 0.37, 0.4578, 0.37, 0.4578, 0.25, 0.49, 0.37, 0.4578, 0.25, 0.49, 0.5, 1.0, 0.5833, 1.0, 0.5833, 1.0, 0.5, 1.0, 0.5833, 1.0, 0.5, 1.0, 0.04215, 0.13, 0.01, 0.25, 0.01, 0.25, 0.04215, 0.13, 0.01, 0.25, 0.04215, 0.13, 0.37, 0.4578, 0.4578, 0.37, 0.4578, 0.37, 0.37, 0.4578, 0.4578, 0.37, 0.37, 0.4578, 0.4167, 1.0, 0.5, 1.0, 0.5, 1.0, 0.4167, 1.0, 0.5, 1.0, 0.4167, 1.0, 0.01, 0.25, 0.04215, 0.37, 0.04215, 0.37, 0.01, 0.25, 0.04215, 0.37, 0.01, 0.25, 0.4578, 0.37, 0.49, 0.25, 0.49, 0.25, 0.4578, 0.37, 0.49, 0.25, 0.4578, 0.37, 0.3333, 1.0, 0.4167, 1.0, 0.4167, 1.0, 0.3333, 1.0, 0.4167, 1.0, 0.3333, 1.0, 0.04215, 0.37, 0.13, 0.4578, 0.13, 0.4578, 0.04215, 0.37, 0.13, 0.4578, 0.04215, 0.37, 0.9167, 1.0, 1.0, 1.0, 1.0, 1.0, 0.9167, 1.0, 1.0, 1.0, 0.9167, 1.0, 0.5, 1.0, 0.5833, 1.0, 0.5833, 1.0, 0.5, 1.0, 0.5833, 1.0, 0.5, 1.0, 0.75, 1.0, 0.8333, 1.0, 0.8333, 1.0, 0.75, 1.0, 0.8333, 1.0, 0.75, 1.0, 0.1667, 1.0, 0.25, 1.0, 0.25, 1.0, 0.1667, 1.0, 0.25, 1.0, 0.1667, 1.0, 0.4167, 1.0, 0.5, 1.0, 0.5, 1.0, 0.4167, 1.0, 0.5, 1.0, 0.4167, 1.0, 0.6667, 1.0, 0.75, 1.0, 0.75, 1.0, 0.6667, 1.0, 0.75, 1.0, 0.6667, 1.0, 0.08333, 1.0, 0.1667, 1.0, 0.1667, 1.0, 0.08333, 1.0, 0.1667, 1.0, 0.08333, 1.0, 0.9167, 1.0, 1.0, 1.0, 1.0, 1.0, 0.9167, 1.0, 1.0, 1.0, 0.9167, 1.0, 0.3333, 1.0, 0.4167, 1.0, 0.4167, 1.0, 0.3333, 1.0, 0.4167, 1.0, 0.3333, 1.0, 0.5833, 1.0, 0.6667, 1.0, 0.6667, 1.0, 0.5833, 1.0, 0.6667, 1.0, 0.5833, 1.0, 7.451e-08, 1.0, 0.08333, 1.0, 0.08333, 1.0, 7.451e-08, 1.0, 0.08333, 1.0, 7.451e-08, 1.0, 0.8333, 1.0, 0.9167, 1.0, 0.9167, 1.0, 0.8333, 1.0, 0.9167, 1.0, 0.8333, 1.0, 0.25, 1.0, 0.3333, 1.0, 0.3333, 1.0, 0.25, 1.0, 0.3333, 1.0, 0.25, 1.0, 0.49, 0.25, 0.4578, 0.13, 0.4578, 0.13, 0.49, 0.25, 0.4578, 0.13, 0.49, 0.25, 0.25, 1.0, 0.3333, 1.0, 0.3333, 1.0, 0.25, 1.0, 0.3333, 1.0, 0.25, 1.0, 0.13, 0.4578, 0.25, 0.49, 0.25, 0.49, 0.13, 0.4578, 0.25, 0.49, 0.13, 0.4578, 0.8333, 1.0, 0.9167, 1.0, 0.9167, 1.0, 0.8333, 1.0, 0.9167, 1.0, 0.8333, 1.0, 0.4578, 0.13, 0.37, 0.04215, 0.37, 0.04215, 0.4578, 0.13, 0.37, 0.04215, 0.4578, 0.13, 0.1667, 1.0, 0.25, 1.0, 0.25, 1.0, 0.1667, 1.0, 0.25, 1.0, 0.1667, 1.0, 0.75, 1.0, 0.8333, 1.0, 0.8333, 1.0, 0.75, 1.0, 0.8333, 1.0, 0.75, 1.0, 0.37, 0.04215, 0.25, 0.01, 0.25, 0.01, 0.37, 0.04215, 0.25, 0.01, 0.37, 0.04215, 0.08333, 1.0, 0.1667, 1.0, 0.1667, 1.0, 0.08333, 1.0, 0.1667, 1.0, 0.08333, 1.0, 0.6667, 1.0, 0.75, 1.0, 0.75, 1.0, 0.6667, 1.0, 0.75, 1.0, 0.6667, 1.0, 0.25, 0.01, 0.13, 0.04215, 0.13, 0.04215, 0.25, 0.01, 0.13, 0.04215, 0.25, 0.01, 7.451e-08, 1.0, 0.08333, 1.0, 0.08333, 1.0, 7.451e-08, 1.0, 0.08333, 1.0, 7.451e-08, 1.0])
me_cylinder.materials.append(mat_material_001)
me_cylinder.update()
me_cylinder.normals_split_custom_set([tuple(v) for v in zip(*[iter([0.2585, 0.9648, -0.04908, 0.2585, 0.9648, -0.04908, 0.2585, 0.9648, -0.04908, 0.2585, 0.9648, -0.04908, 0.2585, 0.9648, -0.04908, 0.2585, 0.9648, -0.04908, 0.7063, 0.7063, -0.04908, 0.7063, 0.7063, -0.04908, 0.7063, 0.7063, -0.04908, 0.7063, 0.7063, -0.04908, 0.7063, 0.7063, -0.04908, 0.7063, 0.7063, -0.04908, 0.9648, 0.2585, -0.04908, 0.9648, 0.2585, -0.04908, 0.9648, 0.2585, -0.04908, 0.9648, 0.2585, -0.04908, 0.9648, 0.2585, -0.04908, 0.9648, 0.2585, -0.04908, 0.9648, -0.2585, -0.04908, 0.9648, -0.2585, -0.04908, 0.9648, -0.2585, -0.04908, 0.9648, -0.2585, -0.04908, 0.9648, -0.2585, -0.04908, 0.9648, -0.2585, -0.04908, 0.7063, -0.7063, -0.04908, 0.7063, -0.7063, -0.04908, 0.7063, -0.7063, -0.04908, 0.7063, -0.7063, -0.04908, 0.7063, -0.7063, -0.04908, 0.7063, -0.7063, -0.04908, 0.2585, -0.9648, -0.04908, 0.2585, -0.9648, -0.04908, 0.2585, -0.9648, -0.04908, 0.2585, -0.9648, -0.04908, 0.2585, -0.9648, -0.04908, 0.2585, -0.9648, -0.04908, -0.2585, -0.9648, -0.04908, -0.2585, -0.9648, -0.04908, -0.2585, -0.9648, -0.04908, -0.2585, -0.9648, -0.04908, -0.2585, -0.9648, -0.04908, -0.2585, -0.9648, -0.04908, -0.7063, -0.7063, -0.04908, -0.7063, -0.7063, -0.04908, -0.7063, -0.7063, -0.04908, -0.7063, -0.7063, -0.04908, -0.7063, -0.7063, -0.04908, -0.7063, -0.7063, -0.04908, -0.9648, -0.2585, -0.04908, -0.9648, -0.2585, -0.04908, -0.9648, -0.2585, -0.04908, -0.9648, -0.2585, -0.04908, -0.9648, -0.2585, -0.04908, -0.9648, -0.2585, -0.04908, -0.9648, 0.2585, -0.04908, -0.9648, 0.2585, -0.04908, -0.9648, 0.2585, -0.04908, -0.9648, 0.2585, -0.04908, -0.9648, 0.2585, -0.04908, -0.9648, 0.2585, -0.04908, 0.0, 0.0, 1.0, 0.0, 0.0, 1.0, 0.0, 0.0, 1.0, 0.0, 0.0, 1.0, 0.0, 0.0, 1.0, 0.0, 0.0, 1.0, -0.7063, 0.7063, -0.04908, -0.7063, 0.7063, -0.04908, -0.7063, 0.7063, -0.04908, -0.7063, 0.7063, -0.04908, -0.7063, 0.7063, -0.04908, -0.7063, 0.7063, -0.04908, -0.2585, 0.9648, -0.04908, -0.2585, 0.9648, -0.04908, -0.2585, 0.9648, -0.04908, -0.2585, 0.9648, -0.04908, -0.2585, 0.9648, -0.04908, -0.2585, 0.9648, -0.04908, 7.003e-07, 0.0, -1.0, 0.0, 0.0, -1.0, 0.0, 0.0, -1.0, 0.0, 0.0, -1.0, 0.0, 0.0, -1.0, -1.401e-06, 0.0, -1.0, -1.401e-06, 0.0, -1.0, -9.916e-06, 0.0, -1.0, -9.914e-07, 0.0, -1.0, -9.914e-07, 0.0, -1.0, 0.0, 0.0, -1.0, 1.196e-06, 0.0, -1.0, 1.196e-06, 0.0, -1.0, 9.916e-06, 0.0, -1.0, 3.942e-06, 0.0, -1.0, 3.942e-06, 0.0, -1.0, 4.958e-06, 0.0, -1.0, 7.003e-07, 0.0, -1.0, 7.003e-07, 0.0, -1.0, 0.0, 0.0, -1.0, -1.401e-06, 0.0, -1.0, -1.401e-06, 0.0, -1.0, -9.914e-07, 0.0, -1.0, 1.196e-06, 0.0, -1.0, 1.196e-06, 0.0, -1.0, 3.942e-06, 0.0, -1.0, 7.003e-07, 0.0, -1.0, -1.401e-06, 0.0, -1.0, 1.196e-06, 0.0, -1.0, 7.003e-07, 0.0, -1.0, 0.0, 0.0, 1.0, 0.0, 0.0, 1.0, 0.0, 0.0, 1.0, 0.0, 0.0, 1.0, 0.0, 0.0, 1.0, 0.0, 0.0, 1.0, 0.0, 0.0, 1.0, 0.0, 0.0, 1.0, 0.0, 0.0, 1.0, 0.0, 0.0, 1.0, 0.0, 0.0, 1.0, 0.0, 0.0, 1.0, 0.0, 0.0, 1.0, 0.0, 0.0, 1.0, 0.0, 0.0, 1.0, 0.0, 0.0, 1.0, 0.0, 0.0, 1.0, 0.0, 0.0, 1.0, 0.0, 0.0, 1.0, 0.0, 0.0, 1.0, 0.0, 0.0, 1.0, 0.0, 0.0, 1.0, 0.0, 0.0, 1.0, 0.0, 0.0, 1.0, 0.0, 0.0, 1.0, 0.0, 0.0, 1.0, 0.0, 0.0, 1.0, 0.0, 0.0, 1.0, 0.0, 0.0, 1.0, 0.0, 0.0, 1.0, 0.0, 0.0, 1.0, 0.0, 0.0, 1.0, 0.0, 0.0, 1.0, 0.0, 0.0, 1.0, 0.0, 0.0, 1.0, 0.0, 0.0, 1.0, 0.0, 0.0, 1.0, 0.0, 0.0, 1.0, 0.0, 0.0, 1.0, 0.0, 0.0, 1.0, 0.0, 0.0, 1.0, 0.0, 0.0, 1.0, 0.0, 0.0, 1.0, 0.0, 0.0, 1.0, 0.0, 0.0, 1.0, 0.0, 0.0, 1.0, 0.0, 0.0, 1.0, 0.0, 0.0, 1.0, 0.0, 0.0, 1.0, 0.0, 0.0, 1.0, 0.0, 0.0, 1.0, 0.0, 0.0, 1.0, 0.0, 0.0, 1.0, 0.0, 0.0, 1.0, 0.0, 0.0, 1.0, 0.0, 0.0, 1.0, 0.0, 0.0, 1.0, 0.0, 0.0, 1.0, 0.0, 0.0, 1.0, 0.0, 0.0, 1.0, 0.0, 0.0, 1.0, 0.0, 0.0, 1.0, 0.0, 0.0, 1.0, 0.0, 0.0, 1.0, 0.0, 0.0, 1.0, 0.0, 0.0, 1.0, 0.0, 0.0, 1.0, 0.0, 0.0, 1.0, 0.0, 0.0, 1.0, 0.0, 0.0, 1.0, 0.0, 0.0, 1.0, 0.0, 0.0, 1.0, 0.9652, -0.2586, -0.03871, 0.9652, -0.2586, -0.03871, 0.9652, -0.2586, -0.03871, 0.9652, -0.2586, -0.03871, 0.9652, -0.2586, -0.03871, 0.9652, -0.2586, -0.03871, 0.0, 0.0, 1.0, 0.0, 0.0, 1.0, 0.0, 0.0, 1.0, 0.0, 0.0, 1.0, 0.0, 0.0, 1.0, 0.0, 0.0, 1.0, 0.0, 0.0, 1.0, 0.0, 0.0, 1.0, 0.0, 0.0, 1.0, 0.0, 0.0, 1.0, 0.0, 0.0, 1.0, 0.0, 0.0, 1.0, 0.0, 0.0, 1.0, 0.0, 0.0, 1.0, 0.0, 0.0, 1.0, 0.0, 0.0, 1.0, 0.0, 0.0, 1.0, 0.0, 0.0, 1.0, 0.0, 0.0, 1.0, 0.0, 0.0, 1.0, 0.0, 0.0, 1.0, 0.0, 0.0, 1.0, 0.0, 0.0, 1.0, 0.0, 0.0, 1.0, 0.0, 0.0, 1.0, 0.0, 0.0, 1.0, 0.0, 0.0, 1.0, 0.0, 0.0, 1.0, 0.0, 0.0, 1.0, 0.0, 0.0, 1.0, 0.0, 0.0, 1.0, 0.0, 0.0, 1.0, 0.0, 0.0, 1.0, 0.0, 0.0, 1.0, 0.0, 0.0, 1.0, 0.0, 0.0, 1.0, 0.0, 0.0, 1.0, 0.0, 0.0, 1.0, 0.0, 0.0, 1.0, 0.0, 0.0, 1.0, 0.0, 0.0, 1.0, 0.0, 0.0, 1.0, 0.0, 0.0, 1.0, 0.0, 0.0, 1.0, 0.0, 0.0, 1.0, 0.0, 0.0, 1.0, 0.0, 0.0, 1.0, 0.0, 0.0, 1.0, 0.0, 0.0, 1.0, 0.0, 0.0, 1.0, 0.0, 0.0, 1.0, 0.0, 0.0, 1.0, 0.0, 0.0, 1.0, 0.0, 0.0, 1.0, 0.0, 0.0, 1.0, 0.0, 0.0, 1.0, 0.0, 0.0, 1.0, 0.0, 0.0, 1.0, 0.0, 0.0, 1.0, 0.0, 0.0, 1.0, 0.0, 0.0, 1.0, 0.0, 0.0, 1.0, 0.0, 0.0, 1.0, 0.0, 0.0, 1.0, 0.0, 0.0, 1.0, 0.0, 0.0, 1.0, -7.393e-07, 0.0, 1.0, 0.0, 0.0, 1.0, 0.0, 0.0, 1.0, 0.0, 0.0, 1.0, 0.0, 0.0, 1.0, -3.48e-07, 0.0, 1.0, -3.48e-07, 0.0, 1.0, -9.134e-06, 0.0, 1.0, 1.348e-06, 0.0, 1.0, 1.348e-06, 0.0, 1.0, 0.0, 0.0, 1.0, 2.826e-07, 0.0, 1.0, 2.826e-07, 0.0, 1.0, 0.0, 0.0, 1.0, -1.587e-06, 0.0, 1.0, -1.587e-06, 0.0, 1.0, -4.567e-06, 0.0, 1.0, -7.393e-07, 0.0, 1.0, -7.393e-07, 0.0, 1.0, 0.0, 0.0, 1.0, -3.48e-07, 0.0, 1.0, -3.48e-07, 0.0, 1.0, 1.348e-06, 0.0, 1.0, 2.826e-07, 0.0, 1.0, 2.826e-07, 0.0, 1.0, -1.587e-06, 0.0, 1.0, -7.393e-07, 0.0, 1.0, -3.48e-07, 0.0, 1.0, 2.826e-07, 0.0, 1.0, -7.393e-07, 0.0, 1.0, -0.7066, -0.7066, 0.03661, -0.7066, -0.7066, 0.03661, -0.7066, -0.7066, 0.03661, -0.7066, -0.7066, 0.03661, -0.7066, -0.7066, 0.03661, -0.7066, -0.7066, 0.03661, -0.7066, 0.7066, -0.0387, -0.7066, 0.7066, -0.0387, -0.7066, 0.7066, -0.03871, -0.7066, 0.7066, -0.0387, -0.7066, 0.7066, -0.03871, -0.7066, 0.7066, -0.03871, 0.9653, 0.2586, 0.03661, 0.9653, 0.2586, 0.03661, 0.9653, 0.2586, 0.03661, 0.9653, 0.2586, 0.03661, 0.9653, 0.2586, 0.03661, 0.9653, 0.2586, 0.03661, 0.9652, 0.2586, -0.0387, 0.9652, 0.2586, -0.0387, 0.9652, 0.2586, -0.03871, 0.9652, 0.2586, -0.0387, 0.9652, 0.2586, -0.03871, 0.9652, 0.2586, -0.03871, -0.2586, -0.9653, 0.03661, -0.2586, -0.9653, 0.03661, -0.2586, -0.9653, 0.03661, -0.2586, -0.9653, 0.03661, -0.2586, -0.9653, 0.03661, -0.2586, -0.9653, 0.03661, -0.9652, 0.2586, -0.0387, -0.9652, 0.2586, -0.0387, -0.9652, 0.2586, -0.0387, -0.9652, 0.2586, -0.0387, -0.9652, 0.2586, -0.0387, -0.9652, 0.2586, -0.0387, 0.7066, 0.7066, 0.03661, 0.7066, 0.7066, 0.03661, 0.7066, 0.7066, 0.03661, 0.7066, 0.7066, 0.03661, 0.7066, 0.7066, 0.03661, 0.7066, 0.7066, 0.03661, 0.7066, 0.7066, -0.03871, 0.7066, 0.7066, -0.03871, 0.7066, 0.7066, -0.0387, 0.7066, 0.7066, -0.03871, 0.7066, 0.7066, -0.0387, 0.7066, 0.7066, -0.0387, -0.9652, -0.2586, -0.0387, -0.9652, -0.2586, -0.0387, -0.9652, -0.2586, -0.0387, -0.9652, -0.2586, -0.0387, -0.9652, -0.2586, -0.0387, -0.9652, -0.2586, -0.0387, 0.2586, 0.9653, 0.03661, 0.2586, 0.9653, 0.03661, 0.2586, 0.9653, 0.03661, 0.2586, 0.9653, 0.03661, 0.2586, 0.9653, 0.03661, 0.2586, 0.9653, 0.03661, 0.2586, 0.9652, -0.0387, 0.2586, 0.9652, -0.0387, 0.2586, 0.9652, -0.03871, 0.2586, 0.9652, -0.0387, 0.2586, 0.9652, -0.03871, 0.2586, 0.9652, -0.03871, 0.2586, 0.9653, -0.03629, 0.2586, 0.9653, -0.03629, 0.2586, 0.9653, -0.03629, 0.2586, 0.9653, -0.03629, 0.2586, 0.9653, -0.03629, 0.2586, 0.9653, -0.03629, 0.7067, -0.7067, 0.03432, 0.7067, -0.7067, 0.03432, 0.7067, -0.7067, 0.03432, 0.7067, -0.7067, 0.03432, 0.7067, -0.7067, 0.03432, 0.7067, -0.7067, 0.03432, -0.7066, -0.7066, -0.03629, -0.7066, -0.7066, -0.03629, -0.7066, -0.7066, -0.03629, -0.7066, -0.7066, -0.03629, -0.7066, -0.7066, -0.03629, -0.7066, -0.7066, -0.03629, -0.9654, -0.2587, 0.03432, -0.9654, -0.2587, 0.03432, -0.9654, -0.2587, 0.03432, -0.9654, -0.2587, 0.03432, -0.9654, -0.2587, 0.03432, -0.9654, -0.2587, 0.03432, 0.9654, -0.2587, 0.03432, 0.9654, -0.2587, 0.03432, 0.9654, -0.2587, 0.03432, 0.9654, -0.2587, 0.03432, 0.9654, -0.2587, 0.03432, 0.9654, -0.2587, 0.03432, -0.2586, -0.9653, -0.03629, -0.2586, -0.9653, -0.03629, -0.2586, -0.9653, -0.03629, -0.2586, -0.9653, -0.03629, -0.2586, -0.9653, -0.03629, -0.2586, -0.9653, -0.03629, -0.7067, -0.7067, 0.03432, -0.7067, -0.7067, 0.03432, -0.7067, -0.7067, 0.03432, -0.7067, -0.7067, 0.03432, -0.7067, -0.7067, 0.03432, -0.7067, -0.7067, 0.03432, 0.9654, 0.2587, 0.03432, 0.9654, 0.2587, 0.03432, 0.9654, 0.2587, 0.03432, 0.9654, 0.2587, 0.03432, 0.9654, 0.2587, 0.03432, 0.9654, 0.2587, 0.03432, 0.2586, -0.9653, -0.03629, 0.2586, -0.9653, -0.03629, 0.2586, -0.9653, -0.03629, 0.2586, -0.9653, -0.03629, 0.2586, -0.9653, -0.03629, 0.2586, -0.9653, -0.03629, -0.2587, -0.9654, 0.03432, -0.2587, -0.9654, 0.03432, -0.2587, -0.9654, 0.03432, -0.2587, -0.9654, 0.03432, -0.2587, -0.9654, 0.03432, -0.2587, -0.9654, 0.03432, 0.7067, 0.7067, 0.03432, 0.7067, 0.7067, 0.03432, 0.7067, 0.7067, 0.03432, 0.7067, 0.7067, 0.03432, 0.7067, 0.7067, 0.03432, 0.7067, 0.7067, 0.03432, 0.7066, -0.7066, -0.03629, 0.7066, -0.7066, -0.03629, 0.7066, -0.7066, -0.03629, 0.7066, -0.7066, -0.03629, 0.7066, -0.7066, -0.03629, 0.7066, -0.7066, -0.03629, 0.9653, -0.2586, 0.03661, 0.9653, -0.2586, 0.03661, 0.9653, -0.2586, 0.03661, 0.9653, -0.2586, 0.03661, 0.9653, -0.2586, 0.03661, 0.9653, -0.2586, 0.03661, -0.2586, 0.9652, -0.0387, -0.2586, 0.9652, -0.0387, -0.2586, 0.9652, -0.0387, -0.2586, 0.9652, -0.0387, -0.2586, 0.9652, -0.0387, -0.2586, 0.9652, -0.0387, -0.9653, -0.2586, 0.03661, -0.9653, -0.2586, 0.03661, -0.9653, -0.2586, 0.03661, -0.9653, -0.2586, 0.03661, -0.9653, -0.2586, 0.03661, -0.9653, -0.2586, 0.03661, 0.7066, -0.7066, -0.03871, 0.7066, -0.7066, -0.03871, 0.7066, -0.7066, -0.0387, 0.7066, -0.7066, -0.03871, 0.7066, -0.7066, -0.0387, 0.7066, -0.7066, -0.0387, 0.7066, -0.7066, 0.03661, 0.7066, -0.7066, 0.03661, 0.7066, -0.7066, 0.03661, 0.7066, -0.7066, 0.03661, 0.7066, -0.7066, 0.03661, 0.7066, -0.7066, 0.03661, -0.9653, 0.2586, 0.03661, -0.9653, 0.2586, 0.03661, -0.9653, 0.2586, 0.03661, -0.9653, 0.2586, 0.03661, -0.9653, 0.2586, 0.03661, -0.9653, 0.2586, 0.03661, 0.2586, -0.9652, -0.03871, 0.2586, -0.9652, -0.03871, 0.2586, -0.9652, -0.03871, 0.2586, -0.9652, -0.03871, 0.2586, -0.9652, -0.03871, 0.2586, -0.9652, -0.03871, 0.2586, -0.9653, 0.03661, 0.2586, -0.9653, 0.03661, 0.2586, -0.9653, 0.03661, 0.2586, -0.9653, 0.03661, 0.2586, -0.9653, 0.03661, 0.2586, -0.9653, 0.03661, -0.7066, 0.7066, 0.03661, -0.7066, 0.7066, 0.03661, -0.7066, 0.7066, 0.03661, -0.7066, 0.7066, 0.03661, -0.7066, 0.7066, 0.03661, -0.7066, 0.7066, 0.03661, -0.2586, -0.9652, -0.03871, -0.2586, -0.9652, -0.03871, -0.2586, -0.9652, -0.03871, -0.2586, -0.9652, -0.03871, -0.2586, -0.9652, -0.03871, -0.2586, -0.9652, -0.03871, -0.2586, 0.9653, 0.03661, -0.2586, 0.9653, 0.03661, -0.2586, 0.9653, 0.03661, -0.2586, 0.9653, 0.03661, -0.2586, 0.9653, 0.03661, -0.2586, 0.9653, 0.03661, -0.7066, -0.7066, -0.03871, -0.7066, -0.7066, -0.03871, -0.7066, -0.7066, -0.0387, -0.7066, -0.7066, -0.03871, -0.7066, -0.7066, -0.0387, -0.7066, -0.7066, -0.0387, -0.2587, 0.9656, -0.02699, -0.2587, 0.9656, -0.02699, -0.2587, 0.9656, -0.02699, -0.2587, 0.9656, -0.02699, -0.2587, 0.9656, -0.02699, -0.2587, 0.9656, -0.02699, 0.2587, 0.9656, 0.02553, 0.2587, 0.9656, 0.02553, 0.2587, 0.9656, 0.02553, 0.2587, 0.9656, 0.02553, 0.2587, 0.9656, 0.02553, 0.2587, 0.9656, 0.02553, 0.9656, -0.2587, -0.02699, 0.9656, -0.2587, -0.02699, 0.9656, -0.2587, -0.02699, 0.9656, -0.2587, -0.02699, 0.9656, -0.2587, -0.02699, 0.9656, -0.2587, -0.02699, -0.7068, 0.7068, -0.02699, -0.7068, 0.7068, -0.02699, -0.7068, 0.7068, -0.02699, -0.7068, 0.7068, -0.02699, -0.7068, 0.7068, -0.02699, -0.7068, 0.7068, -0.02699, -0.2587, 0.9656, 0.02553, -0.2587, 0.9656, 0.02553, -0.2587, 0.9656, 0.02553, -0.2587, 0.9656, 0.02553, -0.2587, 0.9656, 0.02553, -0.2587, 0.9656, 0.02553, 0.9656, 0.2587, -0.02699, 0.9656, 0.2587, -0.02699, 0.9656, 0.2587, -0.02699, 0.9656, 0.2587, -0.02699, 0.9656, 0.2587, -0.02699, 0.9656, 0.2587, -0.02699, -0.9656, 0.2587, -0.02699, -0.9656, 0.2587, -0.02699, -0.9656, 0.2587, -0.02699, -0.9656, 0.2587, -0.02699, -0.9656, 0.2587, -0.02699, -0.9656, 0.2587, -0.02699, -0.7069, 0.7069, 0.02553, -0.7069, 0.7069, 0.02553, -0.7069, 0.7069, 0.02553, -0.7069, 0.7069, 0.02553, -0.7069, 0.7069, 0.02553, -0.7069, 0.7069, 0.02553, 0.7068, 0.7068, -0.02699, 0.7068, 0.7068, -0.02699, 0.7068, 0.7068, -0.02699, 0.7068, 0.7068, -0.02699, 0.7068, 0.7068, -0.02699, 0.7068, 0.7068, -0.02699, 0.2587, -0.9656, 0.02553, 0.2587, -0.9656, 0.02553, 0.2587, -0.9656, 0.02553, 0.2587, -0.9656, 0.02553, 0.2587, -0.9656, 0.02553, 0.2587, -0.9656, 0.02553, -0.9656, -0.2587, -0.02699, -0.9656, -0.2587, -0.02699, -0.9656, -0.2587, -0.02699, -0.9656, -0.2587, -0.02699, -0.9656, -0.2587, -0.02699, -0.9656, -0.2587, -0.02699, -0.9656, 0.2587, 0.02553, -0.9656, 0.2587, 0.02553, -0.9656, 0.2587, 0.02553, -0.9656, 0.2587, 0.02553, -0.9656, 0.2587, 0.02553, -0.9656, 0.2587, 0.02553, -0.9654, 0.2587, 0.03432, -0.9654, 0.2587, 0.03432, -0.9654, 0.2587, 0.03432, -0.9654, 0.2587, 0.03432, -0.9654, 0.2587, 0.03432, -0.9654, 0.2587, 0.03432, -0.9653, -0.2586, -0.03629, -0.9653, -0.2586, -0.03629, -0.9653, -0.2586, -0.03629, -0.9653, -0.2586, -0.03629, -0.9653, -0.2586, -0.03629, -0.9653, -0.2586, -0.03629, 0.2587, -0.9654, 0.03432, 0.2587, -0.9654, 0.03432, 0.2587, -0.9654, 0.03432, 0.2587, -0.9654, 0.03432, 0.2587, -0.9654, 0.03432, 0.2587, -0.9654, 0.03432, 0.7066, 0.7066, -0.03629, 0.7066, 0.7066, -0.03629, 0.7066, 0.7066, -0.03629, 0.7066, 0.7066, -0.03629, 0.7066, 0.7066, -0.03629, 0.7066, 0.7066, -0.03629, -0.7067, 0.7067, 0.03432, -0.7067, 0.7067, 0.03432, -0.7067, 0.7067, 0.03432, -0.7067, 0.7067, 0.03432, -0.7067, 0.7067, 0.03432, -0.7067, 0.7067, 0.03432, -0.9653, 0.2586, -0.03629, -0.9653, 0.2586, -0.03629, -0.9653, 0.2586, -0.03629, -0.9653, 0.2586, -0.03629, -0.9653, 0.2586, -0.03629, -0.9653, 0.2586, -0.03629, 0.9653, 0.2586, -0.03629, 0.9653, 0.2586, -0.03629, 0.9653, 0.2586, -0.03629, 0.9653, 0.2586, -0.03629, 0.9653, 0.2586, -0.03629, 0.9653, 0.2586, -0.03629, -0.2587, 0.9654, 0.03432, -0.2587, 0.9654, 0.03432, -0.2587, 0.9654, 0.03432, -0.2587, 0.9654, 0.03432, -0.2587, 0.9654, 0.03432, -0.2587, 0.9654, 0.03432, -0.7066, 0.7066, -0.03629, -0.7066, 0.7066, -0.03629, -0.7066, 0.7066, -0.03629, -0.7066, 0.7066, -0.03629, -0.7066, 0.7066, -0.03629, -0.7066, 0.7066, -0.03629, 0.9653, -0.2586, -0.03629, 0.9653, -0.2586, -0.03629, 0.9653, -0.2586, -0.03629, 0.9653, -0.2586, -0.03629, 0.9653, -0.2586, -0.03629, 0.9653, -0.2586, -0.03629, 0.2587, 0.9654, 0.03432, 0.2587, 0.9654, 0.03432, 0.2587, 0.9654, 0.03432, 0.2587, 0.9654, 0.03432, 0.2587, 0.9654, 0.03432, 0.2587, 0.9654, 0.03432, -0.2586, 0.9653, -0.03629, -0.2586, 0.9653, -0.03629, -0.2586, 0.9653, -0.03629, -0.2586, 0.9653, -0.03629, -0.2586, 0.9653, -0.03629, -0.2586, 0.9653, -0.03629, 0.2587, 0.9655, -0.02888, 0.2587, 0.9655, -0.02888, 0.2587, 0.9655, -0.02888, 0.2587, 0.9655, -0.02888, 0.2587, 0.9655, -0.02888, 0.2587, 0.9655, -0.02888, 0.7068, -0.7068, 0.02732, 0.7068, -0.7068, 0.02732, 0.7068, -0.7068, 0.02732, 0.7068, -0.7068, 0.02732, 0.7068, -0.7068, 0.02732, 0.7068, -0.7068, 0.02732, -0.7068, -0.7068, -0.02888, -0.7068, -0.7068, -0.02888, -0.7068, -0.7068, -0.02888, -0.7068, -0.7068, -0.02888, -0.7068, -0.7068, -0.02888, -0.7068, -0.7068, -0.02888, -0.9656, -0.2587, 0.02732, -0.9656, -0.2587, 0.02732, -0.9656, -0.2587, 0.02732, -0.9656, -0.2587, 0.02732, -0.9656, -0.2587, 0.02732, -0.9656, -0.2587, 0.02732, 0.9656, -0.2587, 0.02732, 0.9656, -0.2587, 0.02732, 0.9656, -0.2587, 0.02732, 0.9656, -0.2587, 0.02732, 0.9656, -0.2587, 0.02732, 0.9656, -0.2587, 0.02732, -0.2587, -0.9655, -0.02888, -0.2587, -0.9655, -0.02888, -0.2587, -0.9655, -0.02888, -0.2587, -0.9655, -0.02888, -0.2587, -0.9655, -0.02888, -0.2587, -0.9655, -0.02888, -0.7068, -0.7068, 0.02732, -0.7068, -0.7068, 0.02732, -0.7068, -0.7068, 0.02732, -0.7068, -0.7068, 0.02732, -0.7068, -0.7068, 0.02732, -0.7068, -0.7068, 0.02732, 0.9656, 0.2587, 0.02732, 0.9656, 0.2587, 0.02732, 0.9656, 0.2587, 0.02732, 0.9656, 0.2587, 0.02732, 0.9656, 0.2587, 0.02732, 0.9656, 0.2587, 0.02732, 0.2587, -0.9655, -0.02888, 0.2587, -0.9655, -0.02888, 0.2587, -0.9655, -0.02888, 0.2587, -0.9655, -0.02888, 0.2587, -0.9655, -0.02888, 0.2587, -0.9655, -0.02888, -0.2587, -0.9656, 0.02732, -0.2587, -0.9656, 0.02732, -0.2587, -0.9656, 0.02732, -0.2587, -0.9656, 0.02732, -0.2587, -0.9656, 0.02732, -0.2587, -0.9656, 0.02732, 0.7068, 0.7068, 0.02732, 0.7068, 0.7068, 0.02732, 0.7068, 0.7068, 0.02732, 0.7068, 0.7068, 0.02732, 0.7068, 0.7068, 0.02732, 0.7068, 0.7068, 0.02732, 0.7068, -0.7068, -0.02888, 0.7068, -0.7068, -0.02888, 0.7068, -0.7068, -0.02888, 0.7068, -0.7068, -0.02888, 0.7068, -0.7068, -0.02888, 0.7068, -0.7068, -0.02888, 0.7068, -0.7068, -0.02699, 0.7068, -0.7068, -0.02699, 0.7068, -0.7068, -0.02699, 0.7068, -0.7068, -0.02699, 0.7068, -0.7068, -0.02699, 0.7068, -0.7068, -0.02699, 0.7069, 0.7069, 0.02553, 0.7069, 0.7069, 0.02553, 0.7069, 0.7069, 0.02553, 0.7069, 0.7069, 0.02553, 0.7069, 0.7069, 0.02553, 0.7069, 0.7069, 0.02553, -0.2587, -0.9656, 0.02553, -0.2587, -0.9656, 0.02553, -0.2587, -0.9656, 0.02553, -0.2587, -0.9656, 0.02553, -0.2587, -0.9656, 0.02553, -0.2587, -0.9656, 0.02553, 0.2587, -0.9656, -0.02699, 0.2587, -0.9656, -0.02699, 0.2587, -0.9656, -0.02699, 0.2587, -0.9656, -0.02699, 0.2587, -0.9656, -0.02699, 0.2587, -0.9656, -0.02699, 0.9656, 0.2587, 0.02553, 0.9656, 0.2587, 0.02553, 0.9656, 0.2587, 0.02553, 0.9656, 0.2587, 0.02553, 0.9656, 0.2587, 0.02553, 0.9656, 0.2587, 0.02553, -0.7069, -0.7069, 0.02553, -0.7069, -0.7069, 0.02553, -0.7069, -0.7069, 0.02553, -0.7069, -0.7069, 0.02553, -0.7069, -0.7069, 0.02553, -0.7069, -0.7069, 0.02553, -0.2587, -0.9656, -0.02699, -0.2587, -0.9656, -0.02699, -0.2587, -0.9656, -0.02699, -0.2587, -0.9656, -0.02699, -0.2587, -0.9656, -0.02699, -0.2587, -0.9656, -0.02699, 0.9656, -0.2587, 0.02553, 0.9656, -0.2587, 0.02553, 0.9656, -0.2587, 0.02553, 0.9656, -0.2587, 0.02553, 0.9656, -0.2587, 0.02553, 0.9656, -0.2587, 0.02553, -0.9656, -0.2587, 0.02553, -0.9656, -0.2587, 0.02553, -0.9656, -0.2587, 0.02553, -0.9656, -0.2587, 0.02553, -0.9656, -0.2587, 0.02553, -0.9656, -0.2587, 0.02553, -0.7068, -0.7068, -0.02699, -0.7068, -0.7068, -0.02699, -0.7068, -0.7068, -0.02699, -0.7068, -0.7068, -0.02699, -0.7068, -0.7068, -0.02699, -0.7068, -0.7068, -0.02699, 0.7069, -0.7069, 0.02553, 0.7069, -0.7069, 0.02553, 0.7069, -0.7069, 0.02553, 0.7069, -0.7069, 0.02553, 0.7069, -0.7069, 0.02553, 0.7069, -0.7069, 0.02553, 0.2587, 0.9656, -0.02699, 0.2587, 0.9656, -0.02699, 0.2587, 0.9656, -0.02699, 0.2587, 0.9656, -0.02699, 0.2587, 0.9656, -0.02699, 0.2587, 0.9656, -0.02699, 1.234e-07, 0.0, 1.0, 3.113e-06, 0.0, 1.0, 2.937e-06, 0.0, 1.0, 1.234e-07, 0.0, 1.0, 2.937e-06, 0.0, 1.0, -1.864e-07, 0.0, 1.0, 7.068e-08, 0.0, 1.0, -3.847e-06, 0.0, 1.0, -5.826e-06, 0.0, 1.0, 7.068e-08, 0.0, 1.0, -5.826e-06, 0.0, 1.0, -5.155e-07, 0.0, 1.0, 1.587e-06, 0.0, 1.0, 3.217e-07, 0.0, 1.0, 3.617e-07, 0.0, 1.0, 1.587e-06, 0.0, 1.0, 3.617e-07, 0.0, 1.0, 1.468e-06, 0.0, 1.0, -6.062e-06, 0.0, 1.0, 1.234e-07, 0.0, 1.0, -1.864e-07, 0.0, 1.0, -6.062e-06, 0.0, 1.0, -1.864e-07, 0.0, 1.0, -6.584e-06, 0.0, 1.0, -8.666e-08, 0.0, 1.0, 7.068e-08, 0.0, 1.0, -5.155e-07, 0.0, 1.0, -8.666e-08, 0.0, 1.0, -5.155e-07, 0.0, 1.0, 0.0, 0.0, 1.0, 2.469e-07, 0.0, 1.0, 1.587e-06, 0.0, 1.0, 1.468e-06, 0.0, 1.0, 2.469e-07, 0.0, 1.0, 1.468e-06, 0.0, 1.0, 0.0, 0.0, 1.0, 6.226e-06, 0.0, 1.0, 0.0, 0.0, 1.0, 0.0, 0.0, 1.0, 6.226e-06, 0.0, 1.0, 0.0, 0.0, 1.0, 5.128e-06, 0.0, 1.0, 2.469e-07, 0.0, 1.0, 3.113e-06, 0.0, 1.0, 2.937e-06, 0.0, 1.0, 2.469e-07, 0.0, 1.0, 2.937e-06, 0.0, 1.0, 0.0, 0.0, 1.0, -2.351e-05, 0.0, 1.0, 9.339e-06, 0.0, 1.0, 7.319e-06, 0.0, 1.0, -2.351e-05, 0.0, 1.0, 7.319e-06, 0.0, 1.0, -2.634e-05, 0.0, 1.0, 0.0, 0.0, 1.0, 0.0, 0.0, 1.0, 0.0, 0.0, 1.0, 0.0, 0.0, 1.0, 0.0, 0.0, 1.0, 0.0, 0.0, 1.0, -3.847e-06, 0.0, 1.0, 6.226e-06, 0.0, 1.0, 5.128e-06, 0.0, 1.0, -3.847e-06, 0.0, 1.0, 5.128e-06, 0.0, 1.0, -5.826e-06, 0.0, 1.0, 3.217e-07, 0.0, 1.0, -1.557e-06, 0.0, 1.0, -1.468e-06, 0.0, 1.0, 3.217e-07, 0.0, 1.0, -1.468e-06, 0.0, 1.0, 3.617e-07, 0.0, 1.0, -0.9656, 0.2587, 0.02732, -0.9656, 0.2587, 0.02732, -0.9656, 0.2587, 0.02732, -0.9656, 0.2587, 0.02732, -0.9656, 0.2587, 0.02732, -0.9656, 0.2587, 0.02732, -0.9655, -0.2587, -0.02888, -0.9655, -0.2587, -0.02888, -0.9655, -0.2587, -0.02888, -0.9655, -0.2587, -0.02888, -0.9655, -0.2587, -0.02888, -0.9655, -0.2587, -0.02888, 0.2587, -0.9656, 0.02732, 0.2587, -0.9656, 0.02732, 0.2587, -0.9656, 0.02732, 0.2587, -0.9656, 0.02732, 0.2587, -0.9656, 0.02732, 0.2587, -0.9656, 0.02732, 0.7068, 0.7068, -0.02888, 0.7068, 0.7068, -0.02888, 0.7068, 0.7068, -0.02888, 0.7068, 0.7068, -0.02888, 0.7068, 0.7068, -0.02888, 0.7068, 0.7068, -0.02888, -0.7068, 0.7068, 0.02732, -0.7068, 0.7068, 0.02732, -0.7068, 0.7068, 0.02732, -0.7068, 0.7068, 0.02732, -0.7068, 0.7068, 0.02732, -0.7068, 0.7068, 0.02732, -0.9655, 0.2587, -0.02888, -0.9655, 0.2587, -0.02888, -0.9655, 0.2587, -0.02888, -0.9655, 0.2587, -0.02888, -0.9655, 0.2587, -0.02888, -0.9655, 0.2587, -0.02888, 0.9655, 0.2587, -0.02888, 0.9655, 0.2587, -0.02888, 0.9655, 0.2587, -0.02888, 0.9655, 0.2587, -0.02888, 0.9655, 0.2587, -0.02888, 0.9655, 0.2587, -0.02888, -0.2587, 0.9656, 0.02732, -0.2587, 0.9656, 0.02732, -0.2587, 0.9656, 0.02732, -0.2587, 0.9656, 0.02732, -0.2587, 0.9656, 0.02732, -0.2587, 0.9656, 0.02732, -0.7068, 0.7068, -0.02888, -0.7068, 0.7068, -0.02888, -0.7068, 0.7068, -0.02888, -0.7068, 0.7068, -0.02888, -0.7068, 0.7068, -0.02888, -0.7068, 0.7068, -0.02888, 0.9655, -0.2587, -0.02888, 0.9655, -0.2587, -0.02888, 0.9655, -0.2587, -0.02888, 0.9655, -0.2587, -0.02888, 0.9655, -0.2587, -0.02888, 0.9655, -0.2587, -0.02888, 0.2587, 0.9656, 0.02732, 0.2587, 0.9656, 0.02732, 0.2587, 0.9656, 0.02732, 0.2587, 0.9656, 0.02732, 0.2587, 0.9656, 0.02732, 0.2587, 0.9656, 0.02732, -0.2587, 0.9655, -0.02888, -0.2587, 0.9655, -0.02888, -0.2587, 0.9655, -0.02888, -0.2587, 0.9655, -0.02888, -0.2587, 0.9655, -0.02888, -0.2587, 0.9655, -0.02888])] * 3)])

# ---- objects
ob_cylinder = bpy.data.objects.new('Cylinder', me_cylinder)

# ---- transforms, parenting, visibility, modifiers, constraints
ob_cylinder.location = (0.0, 0.0, 0.06651)
ob_cylinder.rotation_mode = 'QUATERNION'
ob_cylinder.rotation_quaternion = (1.0, 0.0, 0.0, 0.0)
ob_cylinder.scale = (0.2249, 0.2249, 0.008995)

# ---- collection membership
scene.collection.objects.link(ob_cylinder)

# ---- scene / render settings (as saved in the file)
scene.frame_start = 1; scene.frame_end = 250; scene.frame_set(1)
scene.render.engine = 'BLENDER_EEVEE_NEXT'
bpy.context.view_layer.update()

# ---- added for rendering (the .blend has no active camera and no usable light): camera, sun
cam_auto = bpy.data.cameras.new('AutoCamera')
cam_auto.lens = 50.0
cam_auto.sensor_width = 36.0
cam_auto.clip_end = 1000.0
ob_auto_camera = bpy.data.objects.new('AutoCamera', cam_auto)
scene.collection.objects.link(ob_auto_camera)
ob_auto_camera.location = (0.713736, -0.855888, 0.648917)
ob_auto_camera.rotation_euler = (1.09748, -7.21219e-08, 0.694738)
scene.camera = ob_auto_camera
light_auto_sun = bpy.data.lights.new('AutoSun', 'SUN')
light_auto_sun.energy = 3.0
light_auto_sun.angle = 0.0523599
ob_auto_sun = bpy.data.objects.new('AutoSun', light_auto_sun)
scene.collection.objects.link(ob_auto_sun)
ob_auto_sun.rotation_euler = (0.872665, 0.174533, 0.523599)
bpy.context.view_layer.update()

